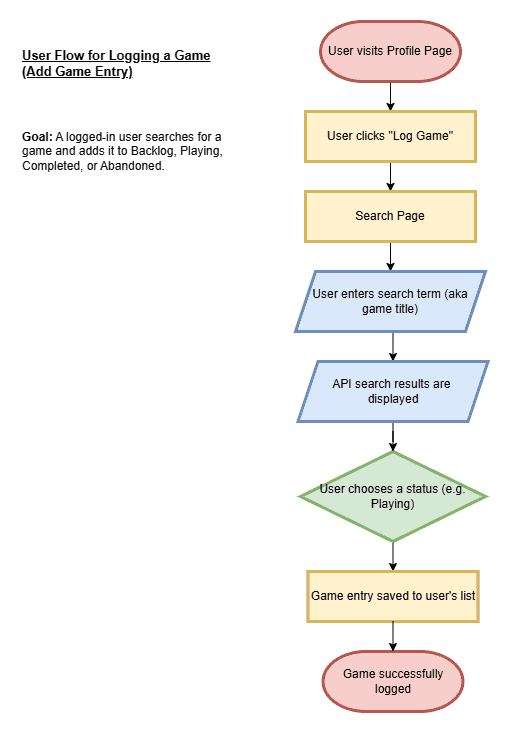

The diagram above was exported from draw.io. Its source (the exported page's mxGraphModel, read from the mxfile embedded in the PNG):
<mxGraphModel dx="2873" dy="1140" grid="1" gridSize="10" guides="1" tooltips="1" connect="1" arrows="1" fold="1" page="1" pageScale="1" pageWidth="827" pageHeight="1169" math="0" shadow="0">
  <root>
    <mxCell id="0" />
    <mxCell id="1" parent="0" />
    <mxCell id="-KWrbXmjJ8pH3gTiaDXW-9" edge="1" parent="1" source="-KWrbXmjJ8pH3gTiaDXW-1" style="edgeStyle=orthogonalEdgeStyle;rounded=0;orthogonalLoop=1;jettySize=auto;html=1;exitX=0.5;exitY=1;exitDx=0;exitDy=0;exitPerimeter=0;entryX=0.5;entryY=0;entryDx=0;entryDy=0;" target="-KWrbXmjJ8pH3gTiaDXW-2">
      <mxGeometry relative="1" as="geometry" />
    </mxCell>
    <mxCell id="-KWrbXmjJ8pH3gTiaDXW-1" parent="1" style="strokeWidth=3;html=1;shape=mxgraph.flowchart.terminator;whiteSpace=wrap;fillColor=#f8cecc;strokeColor=#b85450;" value="User visits Profile Page" vertex="1">
      <mxGeometry height="60" width="140" x="190" y="50" as="geometry" />
    </mxCell>
    <mxCell id="-KWrbXmjJ8pH3gTiaDXW-18" edge="1" parent="1" source="-KWrbXmjJ8pH3gTiaDXW-2" style="edgeStyle=orthogonalEdgeStyle;rounded=0;orthogonalLoop=1;jettySize=auto;html=1;exitX=0.5;exitY=1;exitDx=0;exitDy=0;entryX=0.5;entryY=0;entryDx=0;entryDy=0;" target="-KWrbXmjJ8pH3gTiaDXW-4">
      <mxGeometry relative="1" as="geometry" />
    </mxCell>
    <mxCell id="-KWrbXmjJ8pH3gTiaDXW-2" parent="1" style="rounded=0;whiteSpace=wrap;html=1;fillColor=#fff2cc;strokeColor=#d6b656;strokeWidth=3;" value="User clicks &quot;Log Game&quot;" vertex="1">
      <mxGeometry height="50" width="170" x="175" y="140" as="geometry" />
    </mxCell>
    <mxCell id="-KWrbXmjJ8pH3gTiaDXW-22" edge="1" parent="1" source="-KWrbXmjJ8pH3gTiaDXW-3" style="edgeStyle=orthogonalEdgeStyle;rounded=0;orthogonalLoop=1;jettySize=auto;html=1;exitX=0.5;exitY=1;exitDx=0;exitDy=0;entryX=0.5;entryY=0;entryDx=0;entryDy=0;" target="-KWrbXmjJ8pH3gTiaDXW-7">
      <mxGeometry relative="1" as="geometry" />
    </mxCell>
    <mxCell id="-KWrbXmjJ8pH3gTiaDXW-3" parent="1" style="rhombus;whiteSpace=wrap;html=1;fillColor=#d5e8d4;strokeColor=#82b366;strokeWidth=3;" value="User chooses a status (e.g. Playing)" vertex="1">
      <mxGeometry height="90" width="185" x="170" y="480" as="geometry" />
    </mxCell>
    <mxCell id="By4eQicPs5h6_r27NxJG-3" edge="1" parent="1" source="-KWrbXmjJ8pH3gTiaDXW-4" style="edgeStyle=orthogonalEdgeStyle;rounded=0;orthogonalLoop=1;jettySize=auto;html=1;exitX=0.5;exitY=1;exitDx=0;exitDy=0;entryX=0.5;entryY=0;entryDx=0;entryDy=0;" target="By4eQicPs5h6_r27NxJG-1">
      <mxGeometry relative="1" as="geometry" />
    </mxCell>
    <mxCell id="-KWrbXmjJ8pH3gTiaDXW-4" parent="1" style="rounded=0;whiteSpace=wrap;html=1;fillColor=#fff2cc;strokeColor=#d6b656;strokeWidth=3;" value="Search Page" vertex="1">
      <mxGeometry height="50" width="170" x="175" y="220" as="geometry" />
    </mxCell>
    <mxCell id="-KWrbXmjJ8pH3gTiaDXW-7" parent="1" style="rounded=0;whiteSpace=wrap;html=1;fillColor=#fff2cc;strokeColor=#d6b656;strokeWidth=3;" value="Game entry saved to user's list" vertex="1">
      <mxGeometry height="50" width="170" x="177.5" y="600" as="geometry" />
    </mxCell>
    <mxCell id="-KWrbXmjJ8pH3gTiaDXW-8" parent="1" style="strokeWidth=3;html=1;shape=mxgraph.flowchart.terminator;whiteSpace=wrap;fillColor=#f8cecc;strokeColor=#b85450;" value="Game successfully logged" vertex="1">
      <mxGeometry height="60" width="140" x="192.5" y="680" as="geometry" />
    </mxCell>
    <mxCell id="-KWrbXmjJ8pH3gTiaDXW-16" parent="1" style="text;whiteSpace=wrap;html=1;" value="&lt;p&gt;&lt;span style=&quot;white-space: pre-wrap;&quot;&gt;&lt;strong style=&quot;white-space: pre-wrap;&quot;&gt;Goal:&lt;/strong&gt; &lt;/span&gt;&lt;span style=&quot;background-color: transparent; color: light-dark(rgb(0, 0, 0), rgb(255, 255, 255));&quot;&gt;A logged‑in user searches for a game and adds it to Backlog, Playing, Completed, or Abandoned.&lt;/span&gt;&lt;/p&gt;&lt;p&gt;&lt;/p&gt;" vertex="1">
      <mxGeometry height="70" width="230" x="-110" y="140" as="geometry" />
    </mxCell>
    <mxCell id="-KWrbXmjJ8pH3gTiaDXW-17" parent="1" style="text;whiteSpace=wrap;html=1;fontStyle=5;fontSize=13;" value="User Flow for Logging a Game (Add Game Entry)" vertex="1">
      <mxGeometry height="40" width="220" x="-110" y="70" as="geometry" />
    </mxCell>
    <mxCell id="-KWrbXmjJ8pH3gTiaDXW-23" edge="1" parent="1" source="-KWrbXmjJ8pH3gTiaDXW-7" style="edgeStyle=orthogonalEdgeStyle;rounded=0;orthogonalLoop=1;jettySize=auto;html=1;exitX=0.5;exitY=1;exitDx=0;exitDy=0;entryX=0.5;entryY=0;entryDx=0;entryDy=0;entryPerimeter=0;" target="-KWrbXmjJ8pH3gTiaDXW-8">
      <mxGeometry relative="1" as="geometry" />
    </mxCell>
    <mxCell id="By4eQicPs5h6_r27NxJG-4" edge="1" parent="1" source="By4eQicPs5h6_r27NxJG-1" style="edgeStyle=orthogonalEdgeStyle;rounded=0;orthogonalLoop=1;jettySize=auto;html=1;exitX=0.5;exitY=1;exitDx=0;exitDy=0;entryX=0.5;entryY=0;entryDx=0;entryDy=0;" target="By4eQicPs5h6_r27NxJG-2">
      <mxGeometry relative="1" as="geometry" />
    </mxCell>
    <mxCell id="By4eQicPs5h6_r27NxJG-1" parent="1" style="shape=parallelogram;perimeter=parallelogramPerimeter;whiteSpace=wrap;html=1;fixedSize=1;fillColor=#dae8fc;strokeColor=#6c8ebf;strokeWidth=3;" value="User enters search term (aka game title)" vertex="1">
      <mxGeometry height="60" width="190" x="165" y="300" as="geometry" />
    </mxCell>
    <mxCell id="By4eQicPs5h6_r27NxJG-6" edge="1" parent="1" source="By4eQicPs5h6_r27NxJG-2" style="edgeStyle=orthogonalEdgeStyle;rounded=0;orthogonalLoop=1;jettySize=auto;html=1;exitX=0.5;exitY=1;exitDx=0;exitDy=0;" target="-KWrbXmjJ8pH3gTiaDXW-3">
      <mxGeometry relative="1" as="geometry" />
    </mxCell>
    <mxCell id="By4eQicPs5h6_r27NxJG-2" parent="1" style="shape=parallelogram;perimeter=parallelogramPerimeter;whiteSpace=wrap;html=1;fixedSize=1;fillColor=#dae8fc;strokeColor=#6c8ebf;strokeWidth=3;" value="API search results are&amp;nbsp;&lt;div&gt;displayed&lt;/div&gt;" vertex="1">
      <mxGeometry height="60" width="190" x="167.5" y="390" as="geometry" />
    </mxCell>
  </root>
</mxGraphModel>